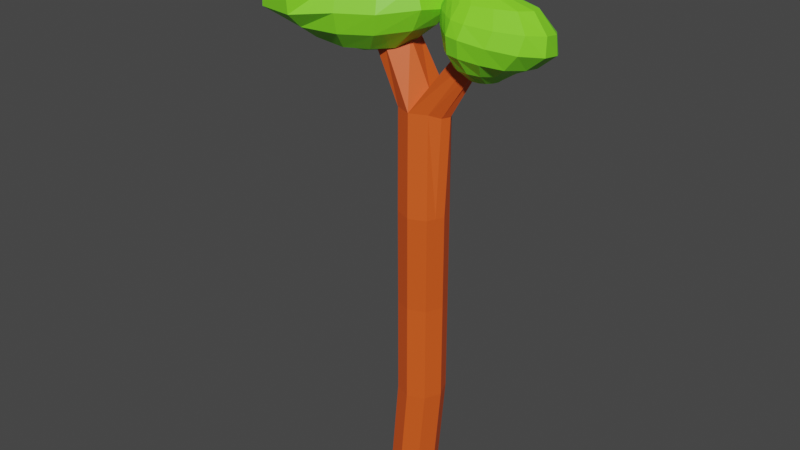 # Source: Laubbaum_02_unsymetric_01_rdy.blend  (saved by Blender 3.0.42; exported with 4.5.12 LTS)
import bpy
from mathutils import Matrix  # noqa: F401  (used for matrix-valued properties, if any)

bpy.ops.wm.read_factory_settings(use_empty=True)
scene = bpy.context.scene
scene.name = 'Scene'

# ---- collections
col_nadelbaum_02_unsymetric_01 = bpy.data.collections.new('Nadelbaum_02_unsymetric_01'); scene.collection.children.link(col_nadelbaum_02_unsymetric_01)
col_nadelbaum_02_unsymetric_02 = bpy.data.collections.new('Nadelbaum_02_unsymetric_02'); scene.collection.children.link(col_nadelbaum_02_unsymetric_02)
col_nadelbaum_02_unsymetric_03 = bpy.data.collections.new('Nadelbaum_02_unsymetric_03'); scene.collection.children.link(col_nadelbaum_02_unsymetric_03)

# ---- materials (node trees are filled in below, after node groups)
mat_material_001 = bpy.data.materials.new('Material.001')
mat_material_001.use_transparent_shadow = False
mat_material_002 = bpy.data.materials.new('Material.002')
mat_material_002.use_transparent_shadow = False

# ---- material node trees
mat_material_001.use_nodes = True; mat_material_001.node_tree.nodes.clear()
_N = mat_material_001.node_tree.nodes; _L = mat_material_001.node_tree.links
n0 = _N.new('ShaderNodeBsdfPrincipled'); n0.name = 'Principled BSDF'; n0.location = (10, 300)
n0.distribution = 'GGX'
n0.subsurface_method = 'BURLEY'
n0.inputs[0].default_value = (0.2219, 0.8, 0.02118, 1.0)
n0.inputs[3].default_value = 1.45
n0.inputs[27].default_value = (0.0, 0.0, 0.0, 1.0)
n0.inputs[28].default_value = 1.0
n1 = _N.new('ShaderNodeOutputMaterial'); n1.name = 'Material Output'; n1.location = (300, 300)
_L.new(n0.outputs[0], n1.inputs[0])
n1.is_active_output = True
mat_material_002.use_nodes = True; mat_material_002.node_tree.nodes.clear()
_N = mat_material_002.node_tree.nodes; _L = mat_material_002.node_tree.links
n0 = _N.new('ShaderNodeBsdfPrincipled'); n0.name = 'Principled BSDF'; n0.location = (10, 300)
n0.distribution = 'GGX'
n0.subsurface_method = 'BURLEY'
n0.inputs[0].default_value = (0.8, 0.1027, 0.01324, 1.0)
n0.inputs[3].default_value = 1.45
n0.inputs[27].default_value = (0.0, 0.0, 0.0, 1.0)
n0.inputs[28].default_value = 1.0
n1 = _N.new('ShaderNodeOutputMaterial'); n1.name = 'Material Output'; n1.location = (300, 300)
_L.new(n0.outputs[0], n1.inputs[0])
n1.is_active_output = True

# ---- world
world_world = bpy.data.worlds.new('World'); scene.world = world_world
world_world.use_nodes = True; world_world.node_tree.nodes.clear()
_N = world_world.node_tree.nodes; _L = world_world.node_tree.links
n0 = _N.new('ShaderNodeOutputWorld'); n0.name = 'World Output'; n0.location = (300, 300)
n1 = _N.new('ShaderNodeBackground'); n1.name = 'Background'; n1.location = (10, 300)
n1.inputs[0].default_value = (0.05088, 0.05088, 0.05088, 1.0)
_L.new(n1.outputs[0], n0.inputs[0])
n0.is_active_output = True
world_world.color = (0.05088, 0.05088, 0.05088)
world_world.use_sun_shadow = False
world_world.sun_shadow_jitter_overblur = 0.0

# ---- meshes
me_sphere_002 = bpy.data.meshes.new('Sphere.002')
me_sphere_002.from_pydata([(0.9036, 0.7341, 11.62), (0.9116, 0.9801, 11.11), (0.9767, 0.9718, 10.4), (1.03, 0.4146, 9.942), (1.043, 0.3536, 12.04), (1.168, 0.6585, 11.71), (1.252, 0.8616, 11.32), (1.287, 0.9302, 10.95), (1.319, 0.87, 10.54), (1.301, 0.6852, 10.16), (1.177, 0.3854, 9.942), (1.168, 0.281, 12.03), (1.408, 0.5809, 11.71), (1.556, 0.6995, 11.37), (1.607, 0.7315, 10.98), (1.555, 0.6546, 10.59), (1.454, 0.5137, 10.22), (1.273, 0.2969, 9.97), (1.255, 0.1799, 12.0), (1.572, 0.428, 11.72), (1.773, 0.511, 11.39), (1.834, 0.4813, 11.0), (1.753, 0.375, 10.6), (1.549, 0.2759, 10.27), (1.31, 0.1699, 10.03), (1.283, 0.02932, 11.96), (1.626, 0.1574, 11.72), (1.843, 0.1574, 11.39), (1.91, 0.1036, 11.0), (1.82, 0.06152, 10.63), (1.599, 0.06391, 10.33), (1.306, 0.04122, 10.11), (1.254, -0.1262, 11.95), (1.572, -0.1132, 11.73), (1.772, -0.1878, 11.4), (1.829, -0.2216, 11.05), (1.745, -0.2235, 10.69), (1.55, -0.1454, 10.42), (1.266, -0.09053, 10.18), (1.166, -0.3302, 11.92), (1.4, -0.5691, 11.65), (1.551, -0.6574, 11.36), (1.601, -0.6275, 11.04), (1.55, -0.5297, 10.74), (1.406, -0.3575, 10.48), (1.183, -0.2045, 10.2), (1.043, -0.4007, 11.99), (1.16, -0.9193, 11.56), (1.243, -1.12, 11.24), (1.274, -1.094, 10.9), (1.255, -0.8568, 10.65), (1.182, -0.5717, 10.43), (1.053, -0.3044, 10.16), (0.8975, 0.03382, 12.24), (0.8995, -0.3734, 12.15), (0.8914, -0.9369, 11.62), (0.8893, -1.19, 11.24), (0.8917, -1.171, 10.9), (0.8939, -0.9566, 10.58), (0.8927, -0.6886, 10.28), (0.8892, -0.3441, 10.08), (0.7564, -0.258, 12.29), (0.6313, -0.5942, 12.03), (0.5469, -0.7978, 11.55), (0.5132, -0.9188, 10.99), (0.5279, -0.8456, 10.55), (0.5971, -0.6378, 10.18), (0.7271, -0.3267, 10.01), (0.6338, -0.1148, 12.32), (0.3979, -0.3381, 12.08), (0.2135, -0.5795, 11.52), (0.1639, -0.6966, 11.01), (0.2203, -0.6428, 10.57), (0.3677, -0.4845, 10.18), (0.5976, -0.254, 9.97), (0.9408, 0.02505, 9.965), (0.5494, -0.01484, 12.29), (0.1987, -0.1868, 12.07), (-0.07002, -0.3122, 11.55), (-0.1403, -0.3413, 11.1), (-0.03396, -0.3243, 10.65), (0.2129, -0.2545, 10.18), (0.517, -0.1303, 9.964), (0.5177, 0.08344, 12.26), (0.1436, 0.01829, 12.03), (-0.1398, 0.05683, 11.44), (-0.2161, 0.05256, 11.02), (-0.09815, 0.02603, 10.67), (0.1716, 0.009351, 10.22), (0.5092, 0.01797, 9.963), (0.5445, 0.1879, 12.21), (0.2301, 0.2753, 11.87), (0.000877, 0.3815, 11.36), (-0.06132, 0.4186, 10.87), (0.02518, 0.3611, 10.61), (0.2415, 0.2714, 10.27), (0.5854, 0.1676, 9.963), (0.626, 0.2834, 12.15), (0.3991, 0.5106, 11.67), (0.246, 0.6645, 11.31), (0.1909, 0.7137, 10.95), (0.2498, 0.6595, 10.57), (0.454, 0.5137, 10.22), (0.729, 0.2972, 9.958), (0.7497, 0.3538, 12.08), (0.6332, 0.6811, 11.58), (0.558, 0.9098, 11.11), (0.5356, 0.9817, 10.72), (0.6199, 0.8993, 10.41), (0.7599, 0.6852, 10.16), (0.884, 0.3854, 9.942), (0.8962, 0.3827, 12.04), (0.9197, 1.058, 10.72), (1.031, 0.7393, 10.16), (0.09863, 0.3313, -0.007798), (0.005536, 0.3313, 8.98), (-0.08118, 0.2321, -0.007798), (-0.1743, 0.2321, 8.98), (-0.1557, -0.007459, -0.007798), (-0.2967, -0.003343, 8.895), (-0.08118, -0.247, -0.007798), (-0.1743, -0.247, 8.98), (0.09863, -0.3463, -0.007798), (0.005536, -0.3463, 8.98), (0.2784, -0.247, -0.007798), (0.1853, -0.247, 8.98), (0.3529, -0.007459, -0.007798), (0.2598, -0.007459, 8.98), (0.2784, 0.2321, -0.007798), (0.1853, 0.2321, 8.98), (0.005536, 0.3313, 2.239), (0.005536, 0.3313, 4.486), (-0.03522, 0.2608, 6.733), (-0.215, 0.1616, 6.733), (-0.1743, 0.2321, 4.486), (-0.1743, 0.2321, 2.239), (-0.2895, -0.07798, 6.733), (-0.2488, -0.007459, 4.486), (-0.2488, -0.007459, 2.239), (-0.215, -0.3175, 6.733), (-0.1743, -0.247, 4.486), (-0.1743, -0.247, 2.239), (-0.03522, -0.4168, 6.733), (0.005536, -0.3463, 4.486), (0.005536, -0.3463, 2.239), (0.1446, -0.3175, 6.733), (0.1853, -0.247, 4.486), (0.1853, -0.247, 2.239), (0.2191, -0.07798, 6.733), (0.2598, -0.007459, 4.486), (0.2598, -0.007459, 2.239), (0.1446, 0.1616, 6.733), (0.1853, 0.2321, 4.486), (0.1853, 0.2321, 2.239), (-0.5693, 0.1317, 10.22), (-0.6502, 0.04176, 10.24), (-0.5968, -0.1171, 10.31), (-0.483, -0.2202, 10.39), (0.1822, 0.1764, 10.37), (0.2807, 0.3072, 10.35), (0.4583, -0.2712, 10.26), (0.3255, -0.2905, 10.29), (0.5938, -0.007459, 10.2), (0.5203, 0.2321, 10.26), (-0.1184, -0.1272, -0.007798), (-0.2594, -0.1231, 8.895), (0.3157, 0.1123, -0.007798), (0.2226, 0.1123, 8.98), (0.2226, 0.1123, 2.239), (0.2226, 0.1123, 4.486), (0.1818, 0.0418, 6.733), (-0.2115, -0.1272, 2.239), (-0.2115, -0.1272, 4.486), (-0.2523, -0.1978, 6.733), (-0.08437, -0.05708, 9.341), (-0.6562, -0.03776, 10.23), (-0.4459, -0.05442, 10.41), (0.6034, 0.1123, 10.23), (0.4315, 0.04216, 10.26), (0.1364, -0.09134, 10.42), (-0.7792, 0.3554, 11.11), (-0.8435, 0.4813, 10.58), (-0.6778, 0.4653, 10.12), (-0.6435, 0.1792, 9.835), (-0.6702, 0.1705, 11.54), (-0.9159, 0.3236, 11.18), (-1.091, 0.408, 10.74), (-1.079, 0.4505, 10.32), (-0.9378, 0.4207, 10.07), (-0.7787, 0.3197, 9.942), (-0.7109, 0.1641, 9.842), (-0.7352, 0.1316, 11.56), (-1.064, 0.2181, 11.33), (-1.249, 0.2799, 10.91), (-1.261, 0.3131, 10.48), (-1.084, 0.3021, 10.16), (-0.8919, 0.2378, 9.998), (-0.7711, 0.122, 9.858), (-0.7611, 0.07032, 11.59), (-1.144, 0.09654, 11.38), (-1.335, 0.09319, 10.97), (-1.355, 0.0903, 10.59), (-1.172, 0.07936, 10.27), (-0.9477, 0.09705, 10.06), (-0.8117, 0.06087, 9.87), (-0.758, -0.007232, 11.63), (-1.165, -0.04427, 11.38), (-1.348, -0.134, 11.03), (-1.36, -0.1678, 10.65), (-1.174, -0.1632, 10.33), (-0.9451, -0.07521, 10.09), (-0.8201, -0.01503, 9.874), (-0.7277, -0.08644, 11.66), (-1.075, -0.1917, 11.39), (-1.227, -0.3261, 11.06), (-1.196, -0.3953, 10.7), (-1.055, -0.3674, 10.36), (-0.8881, -0.228, 10.1), (-0.8008, -0.09165, 9.875), (-0.6664, -0.1501, 11.67), (-0.8843, -0.2986, 11.4), (-0.9724, -0.4663, 11.09), (-0.9325, -0.5351, 10.77), (-0.8589, -0.4933, 10.42), (-0.7954, -0.3395, 10.11), (-0.761, -0.1533, 9.875), (-0.5986, -0.1926, 11.66), (-0.6852, -0.3707, 11.41), (-0.7139, -0.5493, 11.14), (-0.6869, -0.6175, 10.86), (-0.6707, -0.5676, 10.49), (-0.6843, -0.4033, 10.14), (-0.7025, -0.1951, 9.877), (-0.53, -0.01117, 11.7), (-0.5446, -0.2137, 11.63), (-0.5682, -0.3826, 11.39), (-0.5667, -0.5321, 11.16), (-0.5515, -0.5928, 10.88), (-0.5431, -0.5464, 10.51), (-0.5789, -0.3939, 10.15), (-0.6408, -0.2008, 9.88), (-0.4851, -0.2003, 11.63), (-0.4723, -0.3381, 11.39), (-0.4536, -0.4253, 11.17), (-0.443, -0.4585, 10.89), (-0.4441, -0.4232, 10.51), (-0.4955, -0.3193, 10.15), (-0.5828, -0.1739, 9.884), (-0.4319, -0.1549, 11.63), (-0.374, -0.2553, 11.41), (-0.3371, -0.2987, 11.18), (-0.3272, -0.3072, 10.89), (-0.3481, -0.274, 10.51), (-0.419, -0.2105, 10.15), (-0.5327, -0.1271, 9.885), (-0.6557, -0.00765, 9.796), (-0.3974, -0.08776, 11.63), (-0.3103, -0.1385, 11.42), (-0.2472, -0.1452, 11.19), (-0.2257, -0.139, 10.89), (-0.2543, -0.118, 10.5), (-0.3483, -0.09501, 10.13), (-0.495, -0.06785, 9.882), (-0.3868, -0.0141, 11.61), (-0.293, -0.005122, 11.42), (-0.2072, 0.02617, 11.14), (-0.1742, 0.04523, 10.79), (-0.2025, 0.05176, 10.39), (-0.3107, 0.03209, 10.06), (-0.4786, 0.001563, 9.867), (-0.4017, 0.0613, 11.59), (-0.3215, 0.1312, 11.35), (-0.2271, 0.194, 11.04), (-0.1822, 0.2201, 10.64), (-0.2098, 0.2113, 10.25), (-0.3202, 0.1552, 9.974), (-0.4882, 0.0695, 9.848), (-0.4405, 0.1283, 11.55), (-0.4007, 0.2561, 11.26), (-0.3157, 0.3499, 10.9), (-0.2607, 0.3804, 10.53), (-0.2848, 0.3515, 10.17), (-0.3823, 0.2603, 9.934), (-0.5243, 0.1263, 9.839), (-0.5024, 0.1749, 11.51), (-0.5658, 0.3369, 11.14), (-0.5385, 0.4606, 10.69), (-0.4621, 0.4903, 10.4), (-0.4331, 0.4432, 10.16), (-0.4842, 0.3318, 9.933), (-0.5787, 0.1654, 9.836), (-0.5812, 0.1908, 11.5), (-0.7922, 0.5097, 10.3), (-0.6225, 0.3548, 9.923)], [], [(1, 0, 5, 6), (111, 53, 4), (75, 3, 10), (113, 2, 8, 9), (112, 1, 6, 7), (0, 111, 4, 5), (3, 113, 9, 10), (2, 112, 7, 8), (9, 8, 15, 16), (7, 6, 13, 14), (5, 4, 11, 12), (10, 9, 16, 17), (8, 7, 14, 15), (6, 5, 12, 13), (4, 53, 11), (75, 10, 17), (17, 16, 23, 24), (15, 14, 21, 22), (13, 12, 19, 20), (11, 53, 18), (75, 17, 24), (16, 15, 22, 23), (14, 13, 20, 21), (12, 11, 18, 19), (22, 21, 28, 29), (20, 19, 26, 27), (18, 53, 25), (75, 24, 31), (23, 22, 29, 30), (21, 20, 27, 28), (19, 18, 25, 26), (24, 23, 30, 31), (75, 31, 38), (30, 29, 36, 37), (28, 27, 34, 35), (26, 25, 32, 33), (31, 30, 37, 38), (29, 28, 35, 36), (27, 26, 33, 34), (25, 53, 32), (35, 34, 41, 42), (33, 32, 39, 40), (38, 37, 44, 45), (36, 35, 42, 43), (34, 33, 40, 41), (32, 53, 39), (75, 38, 45), (37, 36, 43, 44), (45, 44, 51, 52), (43, 42, 49, 50), (41, 40, 47, 48), (39, 53, 46), (75, 45, 52), (44, 43, 50, 51), (42, 41, 48, 49), (40, 39, 46, 47), (48, 47, 55, 56), (46, 53, 54), (75, 52, 60), (51, 50, 58, 59), (49, 48, 56, 57), (47, 46, 54, 55), (52, 51, 59, 60), (50, 49, 57, 58), (75, 60, 67), (59, 58, 65, 66), (57, 56, 63, 64), (55, 54, 61, 62), (60, 59, 66, 67), (58, 57, 64, 65), (56, 55, 62, 63), (54, 53, 61), (62, 61, 68, 69), (67, 66, 73, 74), (65, 64, 71, 72), (63, 62, 69, 70), (61, 53, 68), (75, 67, 74), (66, 65, 72, 73), (64, 63, 70, 71), (74, 73, 81, 82), (72, 71, 79, 80), (70, 69, 77, 78), (68, 53, 76), (75, 74, 82), (73, 72, 80, 81), (71, 70, 78, 79), (69, 68, 76, 77), (76, 53, 83), (75, 82, 89), (81, 80, 87, 88), (79, 78, 85, 86), (77, 76, 83, 84), (82, 81, 88, 89), (80, 79, 86, 87), (78, 77, 84, 85), (88, 87, 94, 95), (86, 85, 92, 93), (84, 83, 90, 91), (89, 88, 95, 96), (87, 86, 93, 94), (85, 84, 91, 92), (83, 53, 90), (75, 89, 96), (96, 95, 102, 103), (94, 93, 100, 101), (92, 91, 98, 99), (90, 53, 97), (75, 96, 103), (95, 94, 101, 102), (93, 92, 99, 100), (91, 90, 97, 98), (101, 100, 107, 108), (99, 98, 105, 106), (97, 53, 104), (75, 103, 110), (102, 101, 108, 109), (100, 99, 106, 107), (98, 97, 104, 105), (103, 102, 109, 110), (75, 110, 3), (109, 108, 2, 113), (107, 106, 1, 112), (105, 104, 111, 0), (110, 109, 113, 3), (108, 107, 112, 2), (106, 105, 0, 1), (104, 53, 111), (132, 133, 117, 115), (133, 136, 119, 117), (173, 139, 121, 165), (139, 142, 123, 121), (142, 145, 125, 123), (145, 148, 127, 125), (174, 179, 158, 117), (170, 151, 129, 167), (151, 132, 115, 129), (166, 126, 124, 122, 120, 164), (128, 114, 130, 153), (153, 130, 131, 152), (152, 131, 132, 151), (166, 128, 153, 168), (168, 153, 152, 169), (169, 152, 151, 170), (124, 126, 150, 147), (147, 150, 149, 146), (146, 149, 148, 145), (122, 124, 147, 144), (144, 147, 146, 143), (143, 146, 145, 142), (120, 122, 144, 141), (141, 144, 143, 140), (140, 143, 142, 139), (164, 120, 141, 171), (171, 141, 140, 172), (172, 140, 139, 173), (116, 118, 138, 135), (135, 138, 137, 134), (134, 137, 136, 133), (114, 116, 135, 130), (130, 135, 134, 131), (131, 134, 133, 132), (167, 177, 162, 127), (123, 157, 156, 121), (175, 176, 157, 156), (174, 176, 157, 123), (119, 155, 154, 117), (165, 175, 155, 119), (177, 178, 159, 163), (179, 178, 160, 161), (125, 160, 161, 123), (115, 159, 163, 129), (117, 158, 159, 115), (127, 162, 160, 125), (158, 159, 178, 179), (162, 160, 178, 177), (121, 156, 175, 165), (117, 154, 176, 174), (155, 154, 176, 175), (129, 163, 177, 167), (137, 172, 173, 136), (138, 171, 172, 137), (118, 164, 171, 138), (149, 169, 170, 148), (150, 168, 169, 149), (126, 166, 168, 150), (114, 128, 166, 164, 118, 116), (148, 170, 167, 127), (123, 161, 179, 174), (136, 173, 165, 119), (181, 186, 185, 180), (291, 184, 233), (255, 190, 183), (293, 189, 188, 182), (292, 187, 186, 181), (180, 185, 184, 291), (183, 190, 189, 293), (182, 188, 187, 292), (189, 196, 195, 188), (187, 194, 193, 186), (185, 192, 191, 184), (190, 197, 196, 189), (188, 195, 194, 187), (186, 193, 192, 185), (184, 191, 233), (255, 197, 190), (197, 204, 203, 196), (195, 202, 201, 194), (193, 200, 199, 192), (191, 198, 233), (255, 204, 197), (196, 203, 202, 195), (194, 201, 200, 193), (192, 199, 198, 191), (202, 209, 208, 201), (200, 207, 206, 199), (198, 205, 233), (255, 211, 204), (203, 210, 209, 202), (201, 208, 207, 200), (199, 206, 205, 198), (204, 211, 210, 203), (255, 218, 211), (210, 217, 216, 209), (208, 215, 214, 207), (206, 213, 212, 205), (211, 218, 217, 210), (209, 216, 215, 208), (207, 214, 213, 206), (205, 212, 233), (215, 222, 221, 214), (213, 220, 219, 212), (218, 225, 224, 217), (216, 223, 222, 215), (214, 221, 220, 213), (212, 219, 233), (255, 225, 218), (217, 224, 223, 216), (225, 232, 231, 224), (223, 230, 229, 222), (221, 228, 227, 220), (219, 226, 233), (255, 232, 225), (224, 231, 230, 223), (222, 229, 228, 221), (220, 227, 226, 219), (228, 236, 235, 227), (226, 234, 233), (255, 240, 232), (231, 239, 238, 230), (229, 237, 236, 228), (227, 235, 234, 226), (232, 240, 239, 231), (230, 238, 237, 229), (255, 247, 240), (239, 246, 245, 238), (237, 244, 243, 236), (235, 242, 241, 234), (240, 247, 246, 239), (238, 245, 244, 237), (236, 243, 242, 235), (234, 241, 233), (242, 249, 248, 241), (247, 254, 253, 246), (245, 252, 251, 244), (243, 250, 249, 242), (241, 248, 233), (255, 254, 247), (246, 253, 252, 245), (244, 251, 250, 243), (254, 262, 261, 253), (252, 260, 259, 251), (250, 258, 257, 249), (248, 256, 233), (255, 262, 254), (253, 261, 260, 252), (251, 259, 258, 250), (249, 257, 256, 248), (256, 263, 233), (255, 269, 262), (261, 268, 267, 260), (259, 266, 265, 258), (257, 264, 263, 256), (262, 269, 268, 261), (260, 267, 266, 259), (258, 265, 264, 257), (268, 275, 274, 267), (266, 273, 272, 265), (264, 271, 270, 263), (269, 276, 275, 268), (267, 274, 273, 266), (265, 272, 271, 264), (263, 270, 233), (255, 276, 269), (276, 283, 282, 275), (274, 281, 280, 273), (272, 279, 278, 271), (270, 277, 233), (255, 283, 276), (275, 282, 281, 274), (273, 280, 279, 272), (271, 278, 277, 270), (281, 288, 287, 280), (279, 286, 285, 278), (277, 284, 233), (255, 290, 283), (282, 289, 288, 281), (280, 287, 286, 279), (278, 285, 284, 277), (283, 290, 289, 282), (255, 183, 290), (289, 293, 182, 288), (287, 292, 181, 286), (285, 180, 291, 284), (290, 183, 293, 289), (288, 182, 292, 287), (286, 181, 180, 285), (284, 291, 233)])
me_sphere_002.polygons.foreach_set('material_index', [0, 0, 0, 0, 0, 0, 0, 0, 0, 0, 0, 0, 0, 0, 0, 0, 0, 0, 0, 0, 0, 0, 0, 0, 0, 0, 0, 0, 0, 0, 0, 0, 0, 0, 0, 0, 0, 0, 0, 0, 0, 0, 0, 0, 0, 0, 0, 0, 0, 0, 0, 0, 0, 0, 0, 0, 0, 0, 0, 0, 0, 0, 0, 0, 0, 0, 0, 0, 0, 0, 0, 0, 0, 0, 0, 0, 0, 0, 0, 0, 0, 0, 0, 0, 0, 0, 0, 0, 0, 0, 0, 0, 0, 0, 0, 0, 0, 0, 0, 0, 0, 0, 0, 0, 0, 0, 0, 0, 0, 0, 0, 0, 0, 0, 0, 0, 0, 0, 0, 0, 0, 0, 0, 0, 0, 0, 0, 0, 1, 1, 1, 1, 1, 1, 1, 1, 1, 1, 1, 1, 1, 1, 1, 1, 1, 1, 1, 1, 1, 1, 1, 1, 1, 1, 1, 1, 1, 1, 1, 1, 1, 1, 1, 1, 1, 1, 1, 1, 1, 1, 1, 1, 1, 1, 1, 1, 1, 1, 1, 1, 1, 1, 1, 1, 1, 1, 1, 1, 1, 1, 0, 0, 0, 0, 0, 0, 0, 0, 0, 0, 0, 0, 0, 0, 0, 0, 0, 0, 0, 0, 0, 0, 0, 0, 0, 0, 0, 0, 0, 0, 0, 0, 0, 0, 0, 0, 0, 0, 0, 0, 0, 0, 0, 0, 0, 0, 0, 0, 0, 0, 0, 0, 0, 0, 0, 0, 0, 0, 0, 0, 0, 0, 0, 0, 0, 0, 0, 0, 0, 0, 0, 0, 0, 0, 0, 0, 0, 0, 0, 0, 0, 0, 0, 0, 0, 0, 0, 0, 0, 0, 0, 0, 0, 0, 0, 0, 0, 0, 0, 0, 0, 0, 0, 0, 0, 0, 0, 0, 0, 0, 0, 0, 0, 0, 0, 0, 0, 0, 0, 0, 0, 0, 0, 0, 0, 0, 0, 0])
_uv = me_sphere_002.uv_layers.new(name='UVMap')
_uv.uv.foreach_set('vector', [0.75, 0.625, 0.75, 0.75, 0.6875, 0.75, 0.6875, 0.625, 0.75, 0.875, 0.7187, 1.0, 0.6875, 0.875, 0.7188, 0.0, 0.75, 0.125, 0.6875, 0.125, 0.75, 0.25, 0.75, 0.375, 0.6875, 0.375, 0.6875, 0.25, 0.75, 0.5, 0.75, 0.625, 0.6875, 0.625, 0.6875, 0.5, 0.75, 0.75, 0.75, 0.875, 0.6875, 0.875, 0.6875, 0.75, 0.75, 0.125, 0.75, 0.25, 0.6875, 0.25, 0.6875, 0.125, 0.75, 0.375, 0.75, 0.5, 0.6875, 0.5, 0.6875, 0.375, 0.6875, 0.25, 0.6875, 0.375, 0.625, 0.375, 0.625, 0.25, 0.6875, 0.5, 0.6875, 0.625, 0.625, 0.625, 0.625, 0.5, 0.6875, 0.75, 0.6875, 0.875, 0.625, 0.875, 0.625, 0.75, 0.6875, 0.125, 0.6875, 0.25, 0.625, 0.25, 0.625, 0.125, 0.6875, 0.375, 0.6875, 0.5, 0.625, 0.5, 0.625, 0.375, 0.6875, 0.625, 0.6875, 0.75, 0.625, 0.75, 0.625, 0.625, 0.6875, 0.875, 0.6562, 1.0, 0.625, 0.875, 0.6562, 0.0, 0.6875, 0.125, 0.625, 0.125, 0.625, 0.125, 0.625, 0.25, 0.5625, 0.25, 0.5625, 0.125, 0.625, 0.375, 0.625, 0.5, 0.5625, 0.5, 0.5625, 0.375, 0.625, 0.625, 0.625, 0.75, 0.5625, 0.75, 0.5625, 0.625, 0.625, 0.875, 0.5937, 1.0, 0.5625, 0.875, 0.5937, 0.0, 0.625, 0.125, 0.5625, 0.125, 0.625, 0.25, 0.625, 0.375, 0.5625, 0.375, 0.5625, 0.25, 0.625, 0.5, 0.625, 0.625, 0.5625, 0.625, 0.5625, 0.5, 0.625, 0.75, 0.625, 0.875, 0.5625, 0.875, 0.5625, 0.75, 0.5625, 0.375, 0.5625, 0.5, 0.5, 0.5, 0.5, 0.375, 0.5625, 0.625, 0.5625, 0.75, 0.5, 0.75, 0.5, 0.625, 0.5625, 0.875, 0.5312, 1.0, 0.5, 0.875, 0.5312, 0.0, 0.5625, 0.125, 0.5, 0.125, 0.5625, 0.25, 0.5625, 0.375, 0.5, 0.375, 0.5, 0.25, 0.5625, 0.5, 0.5625, 0.625, 0.5, 0.625, 0.5, 0.5, 0.5625, 0.75, 0.5625, 0.875, 0.5, 0.875, 0.5, 0.75, 0.5625, 0.125, 0.5625, 0.25, 0.5, 0.25, 0.5, 0.125, 0.4687, 0.0, 0.5, 0.125, 0.4375, 0.125, 0.5, 0.25, 0.5, 0.375, 0.4375, 0.375, 0.4375, 0.25, 0.5, 0.5, 0.5, 0.625, 0.4375, 0.625, 0.4375, 0.5, 0.5, 0.75, 0.5, 0.875, 0.4375, 0.875, 0.4375, 0.75, 0.5, 0.125, 0.5, 0.25, 0.4375, 0.25, 0.4375, 0.125, 0.5, 0.375, 0.5, 0.5, 0.4375, 0.5, 0.4375, 0.375, 0.5, 0.625, 0.5, 0.75, 0.4375, 0.75, 0.4375, 0.625, 0.5, 0.875, 0.4687, 1.0, 0.4375, 0.875, 0.4375, 0.5, 0.4375, 0.625, 0.375, 0.625, 0.375, 0.5, 0.4375, 0.75, 0.4375, 0.875, 0.375, 0.875, 0.375, 0.75, 0.4375, 0.125, 0.4375, 0.25, 0.375, 0.25, 0.375, 0.125, 0.4375, 0.375, 0.4375, 0.5, 0.375, 0.5, 0.375, 0.375, 0.4375, 0.625, 0.4375, 0.75, 0.375, 0.75, 0.375, 0.625, 0.4375, 0.875, 0.4062, 1.0, 0.375, 0.875, 0.4062, 0.0, 0.4375, 0.125, 0.375, 0.125, 0.4375, 0.25, 0.4375, 0.375, 0.375, 0.375, 0.375, 0.25, 0.375, 0.125, 0.375, 0.25, 0.3125, 0.25, 0.3125, 0.125, 0.375, 0.375, 0.375, 0.5, 0.3125, 0.5, 0.3125, 0.375, 0.375, 0.625, 0.375, 0.75, 0.3125, 0.75, 0.3125, 0.625, 0.375, 0.875, 0.3437, 1.0, 0.3125, 0.875, 0.3437, 0.0, 0.375, 0.125, 0.3125, 0.125, 0.375, 0.25, 0.375, 0.375, 0.3125, 0.375, 0.3125, 0.25, 0.375, 0.5, 0.375, 0.625, 0.3125, 0.625, 0.3125, 0.5, 0.375, 0.75, 0.375, 0.875, 0.3125, 0.875, 0.3125, 0.75, 0.3125, 0.625, 0.3125, 0.75, 0.25, 0.75, 0.25, 0.625, 0.3125, 0.875, 0.2812, 1.0, 0.25, 0.875, 0.2812, 0.0, 0.3125, 0.125, 0.25, 0.125, 0.3125, 0.25, 0.3125, 0.375, 0.25, 0.375, 0.25, 0.25, 0.3125, 0.5, 0.3125, 0.625, 0.25, 0.625, 0.25, 0.5, 0.3125, 0.75, 0.3125, 0.875, 0.25, 0.875, 0.25, 0.75, 0.3125, 0.125, 0.3125, 0.25, 0.25, 0.25, 0.25, 0.125, 0.3125, 0.375, 0.3125, 0.5, 0.25, 0.5, 0.25, 0.375, 0.2188, 0.0, 0.25, 0.125, 0.1875, 0.125, 0.25, 0.25, 0.25, 0.375, 0.1875, 0.375, 0.1875, 0.25, 0.25, 0.5, 0.25, 0.625, 0.1875, 0.625, 0.1875, 0.5, 0.25, 0.75, 0.25, 0.875, 0.1875, 0.875, 0.1875, 0.75, 0.25, 0.125, 0.25, 0.25, 0.1875, 0.25, 0.1875, 0.125, 0.25, 0.375, 0.25, 0.5, 0.1875, 0.5, 0.1875, 0.375, 0.25, 0.625, 0.25, 0.75, 0.1875, 0.75, 0.1875, 0.625, 0.25, 0.875, 0.2188, 1.0, 0.1875, 0.875, 0.1875, 0.75, 0.1875, 0.875, 0.125, 0.875, 0.125, 0.75, 0.1875, 0.125, 0.1875, 0.25, 0.125, 0.25, 0.125, 0.125, 0.1875, 0.375, 0.1875, 0.5, 0.125, 0.5, 0.125, 0.375, 0.1875, 0.625, 0.1875, 0.75, 0.125, 0.75, 0.125, 0.625, 0.1875, 0.875, 0.1563, 1.0, 0.125, 0.875, 0.1562, 0.0, 0.1875, 0.125, 0.125, 0.125, 0.1875, 0.25, 0.1875, 0.375, 0.125, 0.375, 0.125, 0.25, 0.1875, 0.5, 0.1875, 0.625, 0.125, 0.625, 0.125, 0.5, 0.125, 0.125, 0.125, 0.25, 0.0625, 0.25, 0.0625, 0.125, 0.125, 0.375, 0.125, 0.5, 0.0625, 0.5, 0.0625, 0.375, 0.125, 0.625, 0.125, 0.75, 0.0625, 0.75, 0.0625, 0.625, 0.125, 0.875, 0.09375, 1.0, 0.0625, 0.875, 0.09375, 0.0, 0.125, 0.125, 0.0625, 0.125, 0.125, 0.25, 0.125, 0.375, 0.0625, 0.375, 0.0625, 0.25, 0.125, 0.5, 0.125, 0.625, 0.0625, 0.625, 0.0625, 0.5, 0.125, 0.75, 0.125, 0.875, 0.0625, 0.875, 0.0625, 0.75, 0.0625, 0.875, 0.03125, 1.0, 0.0, 0.875, 0.03125, 0.0, 0.0625, 0.125, 0.0, 0.125, 0.0625, 0.25, 0.0625, 0.375, 0.0, 0.375, 0.0, 0.25, 0.0625, 0.5, 0.0625, 0.625, 0.0, 0.625, 0.0, 0.5, 0.0625, 0.75, 0.0625, 0.875, 0.0, 0.875, 0.0, 0.75, 0.0625, 0.125, 0.0625, 0.25, 0.0, 0.25, 0.0, 0.125, 0.0625, 0.375, 0.0625, 0.5, 0.0, 0.5, 0.0, 0.375, 0.0625, 0.625, 0.0625, 0.75, 0.0, 0.75, 0.0, 0.625, 1.0, 0.25, 1.0, 0.375, 0.9375, 0.375, 0.9375, 0.25, 1.0, 0.5, 1.0, 0.625, 0.9375, 0.625, 0.9375, 0.5, 1.0, 0.75, 1.0, 0.875, 0.9375, 0.875, 0.9375, 0.75, 1.0, 0.125, 1.0, 0.25, 0.9375, 0.25, 0.9375, 0.125, 1.0, 0.375, 1.0, 0.5, 0.9375, 0.5, 0.9375, 0.375, 1.0, 0.625, 1.0, 0.75, 0.9375, 0.75, 0.9375, 0.625, 1.0, 0.875, 0.9688, 1.0, 0.9375, 0.875, 0.9688, 0.0, 1.0, 0.125, 0.9375, 0.125, 0.9375, 0.125, 0.9375, 0.25, 0.875, 0.25, 0.875, 0.125, 0.9375, 0.375, 0.9375, 0.5, 0.875, 0.5, 0.875, 0.375, 0.9375, 0.625, 0.9375, 0.75, 0.875, 0.75, 0.875, 0.625, 0.9375, 0.875, 0.9062, 1.0, 0.875, 0.875, 0.9062, 0.0, 0.9375, 0.125, 0.875, 0.125, 0.9375, 0.25, 0.9375, 0.375, 0.875, 0.375, 0.875, 0.25, 0.9375, 0.5, 0.9375, 0.625, 0.875, 0.625, 0.875, 0.5, 0.9375, 0.75, 0.9375, 0.875, 0.875, 0.875, 0.875, 0.75, 0.875, 0.375, 0.875, 0.5, 0.8125, 0.5, 0.8125, 0.375, 0.875, 0.625, 0.875, 0.75, 0.8125, 0.75, 0.8125, 0.625, 0.875, 0.875, 0.8437, 1.0, 0.8125, 0.875, 0.8437, 0.0, 0.875, 0.125, 0.8125, 0.125, 0.875, 0.25, 0.875, 0.375, 0.8125, 0.375, 0.8125, 0.25, 0.875, 0.5, 0.875, 0.625, 0.8125, 0.625, 0.8125, 0.5, 0.875, 0.75, 0.875, 0.875, 0.8125, 0.875, 0.8125, 0.75, 0.875, 0.125, 0.875, 0.25, 0.8125, 0.25, 0.8125, 0.125, 0.7812, 0.0, 0.8125, 0.125, 0.75, 0.125, 0.8125, 0.25, 0.8125, 0.375, 0.75, 0.375, 0.75, 0.25, 0.8125, 0.5, 0.8125, 0.625, 0.75, 0.625, 0.75, 0.5, 0.8125, 0.75, 0.8125, 0.875, 0.75, 0.875, 0.75, 0.75, 0.8125, 0.125, 0.8125, 0.25, 0.75, 0.25, 0.75, 0.125, 0.8125, 0.375, 0.8125, 0.5, 0.75, 0.5, 0.75, 0.375, 0.8125, 0.625, 0.8125, 0.75, 0.75, 0.75, 0.75, 0.625, 0.8125, 0.875, 0.7812, 1.0, 0.75, 0.875, 1.0, 0.875, 0.875, 0.875, 0.875, 1.0, 1.0, 1.0, 0.875, 0.875, 0.75, 0.875, 0.75, 1.0, 0.875, 1.0, 0.6875, 0.875, 0.625, 0.875, 0.625, 1.0, 0.6875, 1.0, 0.625, 0.875, 0.5, 0.875, 0.5, 1.0, 0.625, 1.0, 0.5, 0.875, 0.375, 0.875, 0.375, 1.0, 0.5, 1.0, 0.375, 0.875, 0.25, 0.875, 0.25, 1.0, 0.375, 1.0, 0.6875, 1.0, 0.6875, 1.0, 0.875, 1.0, 0.875, 1.0, 0.1875, 0.875, 0.125, 0.875, 0.125, 1.0, 0.1875, 1.0, 0.125, 0.875, 0.0, 0.875, 0.0, 1.0, 0.125, 1.0, 0.5451, 0.3349, 0.51, 0.25, 0.5803, 0.08029, 0.75, 0.01, 0.9197, 0.08029, 0.9549, 0.1651, 0.125, 0.5, 0.0, 0.5, 0.0, 0.625, 0.125, 0.625, 0.125, 0.625, 0.0, 0.625, 0.0, 0.75, 0.125, 0.75, 0.125, 0.75, 0.0, 0.75, 0.0, 0.875, 0.125, 0.875, 0.1875, 0.5, 0.125, 0.5, 0.125, 0.625, 0.1875, 0.625, 0.1875, 0.625, 0.125, 0.625, 0.125, 0.75, 0.1875, 0.75, 0.1875, 0.75, 0.125, 0.75, 0.125, 0.875, 0.1875, 0.875, 0.375, 0.5, 0.25, 0.5, 0.25, 0.625, 0.375, 0.625, 0.375, 0.625, 0.25, 0.625, 0.25, 0.75, 0.375, 0.75, 0.375, 0.75, 0.25, 0.75, 0.25, 0.875, 0.375, 0.875, 0.5, 0.5, 0.375, 0.5, 0.375, 0.625, 0.5, 0.625, 0.5, 0.625, 0.375, 0.625, 0.375, 0.75, 0.5, 0.75, 0.5, 0.75, 0.375, 0.75, 0.375, 0.875, 0.5, 0.875, 0.625, 0.5, 0.5, 0.5, 0.5, 0.625, 0.625, 0.625, 0.625, 0.625, 0.5, 0.625, 0.5, 0.75, 0.625, 0.75, 0.625, 0.75, 0.5, 0.75, 0.5, 0.875, 0.625, 0.875, 0.6875, 0.5, 0.625, 0.5, 0.625, 0.625, 0.6875, 0.625, 0.6875, 0.625, 0.625, 0.625, 0.625, 0.75, 0.6875, 0.75, 0.6875, 0.75, 0.625, 0.75, 0.625, 0.875, 0.6875, 0.875, 0.875, 0.5, 0.75, 0.5, 0.75, 0.625, 0.875, 0.625, 0.875, 0.625, 0.75, 0.625, 0.75, 0.75, 0.875, 0.75, 0.875, 0.75, 0.75, 0.75, 0.75, 0.875, 0.875, 0.875, 1.0, 0.5, 0.875, 0.5, 0.875, 0.625, 1.0, 0.625, 1.0, 0.625, 0.875, 0.625, 0.875, 0.75, 1.0, 0.75, 1.0, 0.75, 0.875, 0.75, 0.875, 0.875, 1.0, 0.875, 0.1875, 1.0, 0.1875, 1.0, 0.25, 1.0, 0.25, 1.0, 0.5, 1.0, 0.5, 1.0, 0.625, 1.0, 0.625, 1.0, 0.6875, 1.0, 0.6875, 1.0, 0.5, 1.0, 0.625, 1.0, 0.6875, 1.0, 0.6875, 1.0, 0.5, 1.0, 0.5, 1.0, 0.75, 1.0, 0.75, 1.0, 0.875, 1.0, 0.875, 1.0, 0.6875, 1.0, 0.6875, 1.0, 0.75, 1.0, 0.75, 1.0, 0.1875, 1.0, 0.1875, 1.0, 0.0, 1.0, 0.125, 1.0, 0.6875, 1.0, 0.1875, 1.0, 0.375, 1.0, 0.5, 1.0, 0.375, 1.0, 0.375, 1.0, 0.5, 1.0, 0.5, 1.0, 0.0, 1.0, 0.0, 1.0, 0.125, 1.0, 0.125, 1.0, 0.875, 1.0, 0.875, 1.0, 1.0, 1.0, 1.0, 1.0, 0.25, 1.0, 0.25, 1.0, 0.375, 1.0, 0.375, 1.0, 0.875, 1.0, 0.0, 1.0, 0.1875, 1.0, 0.6875, 1.0, 0.25, 1.0, 0.375, 1.0, 0.1875, 1.0, 0.1875, 1.0, 0.625, 1.0, 0.625, 1.0, 0.6875, 1.0, 0.6875, 1.0, 0.875, 1.0, 0.875, 1.0, 0.6875, 1.0, 0.6875, 1.0, 0.75, 1.0, 0.875, 1.0, 0.6875, 1.0, 0.6875, 1.0, 0.125, 1.0, 0.125, 1.0, 0.1875, 1.0, 0.1875, 1.0, 0.75, 0.75, 0.6875, 0.75, 0.6875, 0.875, 0.75, 0.875, 0.75, 0.625, 0.6875, 0.625, 0.6875, 0.75, 0.75, 0.75, 0.75, 0.5, 0.6875, 0.5, 0.6875, 0.625, 0.75, 0.625, 0.25, 0.75, 0.1875, 0.75, 0.1875, 0.875, 0.25, 0.875, 0.25, 0.625, 0.1875, 0.625, 0.1875, 0.75, 0.25, 0.75, 0.25, 0.5, 0.1875, 0.5, 0.1875, 0.625, 0.25, 0.625, 0.75, 0.49, 0.5803, 0.4197, 0.5451, 0.3349, 0.9549, 0.1651, 0.99, 0.25, 0.9197, 0.4197, 0.25, 0.875, 0.1875, 0.875, 0.1875, 1.0, 0.25, 1.0, 0.5, 1.0, 0.5, 1.0, 0.6875, 1.0, 0.6875, 1.0, 0.75, 0.875, 0.6875, 0.875, 0.6875, 1.0, 0.75, 1.0, 0.75, 0.625, 0.6875, 0.625, 0.6875, 0.75, 0.75, 0.75, 0.75, 0.875, 0.6875, 0.875, 0.7187, 1.0, 0.7188, 0.0, 0.6875, 0.125, 0.75, 0.125, 0.75, 0.25, 0.6875, 0.25, 0.6875, 0.375, 0.75, 0.375, 0.75, 0.5, 0.6875, 0.5, 0.6875, 0.625, 0.75, 0.625, 0.75, 0.75, 0.6875, 0.75, 0.6875, 0.875, 0.75, 0.875, 0.75, 0.125, 0.6875, 0.125, 0.6875, 0.25, 0.75, 0.25, 0.75, 0.375, 0.6875, 0.375, 0.6875, 0.5, 0.75, 0.5, 0.6875, 0.25, 0.625, 0.25, 0.625, 0.375, 0.6875, 0.375, 0.6875, 0.5, 0.625, 0.5, 0.625, 0.625, 0.6875, 0.625, 0.6875, 0.75, 0.625, 0.75, 0.625, 0.875, 0.6875, 0.875, 0.6875, 0.125, 0.625, 0.125, 0.625, 0.25, 0.6875, 0.25, 0.6875, 0.375, 0.625, 0.375, 0.625, 0.5, 0.6875, 0.5, 0.6875, 0.625, 0.625, 0.625, 0.625, 0.75, 0.6875, 0.75, 0.6875, 0.875, 0.625, 0.875, 0.6562, 1.0, 0.6562, 0.0, 0.625, 0.125, 0.6875, 0.125, 0.625, 0.125, 0.5625, 0.125, 0.5625, 0.25, 0.625, 0.25, 0.625, 0.375, 0.5625, 0.375, 0.5625, 0.5, 0.625, 0.5, 0.625, 0.625, 0.5625, 0.625, 0.5625, 0.75, 0.625, 0.75, 0.625, 0.875, 0.5625, 0.875, 0.5937, 1.0, 0.5937, 0.0, 0.5625, 0.125, 0.625, 0.125, 0.625, 0.25, 0.5625, 0.25, 0.5625, 0.375, 0.625, 0.375, 0.625, 0.5, 0.5625, 0.5, 0.5625, 0.625, 0.625, 0.625, 0.625, 0.75, 0.5625, 0.75, 0.5625, 0.875, 0.625, 0.875, 0.5625, 0.375, 0.5, 0.375, 0.5, 0.5, 0.5625, 0.5, 0.5625, 0.625, 0.5, 0.625, 0.5, 0.75, 0.5625, 0.75, 0.5625, 0.875, 0.5, 0.875, 0.5312, 1.0, 0.5312, 0.0, 0.5, 0.125, 0.5625, 0.125, 0.5625, 0.25, 0.5, 0.25, 0.5, 0.375, 0.5625, 0.375, 0.5625, 0.5, 0.5, 0.5, 0.5, 0.625, 0.5625, 0.625, 0.5625, 0.75, 0.5, 0.75, 0.5, 0.875, 0.5625, 0.875, 0.5625, 0.125, 0.5, 0.125, 0.5, 0.25, 0.5625, 0.25, 0.4687, 0.0, 0.4375, 0.125, 0.5, 0.125, 0.5, 0.25, 0.4375, 0.25, 0.4375, 0.375, 0.5, 0.375, 0.5, 0.5, 0.4375, 0.5, 0.4375, 0.625, 0.5, 0.625, 0.5, 0.75, 0.4375, 0.75, 0.4375, 0.875, 0.5, 0.875, 0.5, 0.125, 0.4375, 0.125, 0.4375, 0.25, 0.5, 0.25, 0.5, 0.375, 0.4375, 0.375, 0.4375, 0.5, 0.5, 0.5, 0.5, 0.625, 0.4375, 0.625, 0.4375, 0.75, 0.5, 0.75, 0.5, 0.875, 0.4375, 0.875, 0.4687, 1.0, 0.4375, 0.5, 0.375, 0.5, 0.375, 0.625, 0.4375, 0.625, 0.4375, 0.75, 0.375, 0.75, 0.375, 0.875, 0.4375, 0.875, 0.4375, 0.125, 0.375, 0.125, 0.375, 0.25, 0.4375, 0.25, 0.4375, 0.375, 0.375, 0.375, 0.375, 0.5, 0.4375, 0.5, 0.4375, 0.625, 0.375, 0.625, 0.375, 0.75, 0.4375, 0.75, 0.4375, 0.875, 0.375, 0.875, 0.4062, 1.0, 0.4062, 0.0, 0.375, 0.125, 0.4375, 0.125, 0.4375, 0.25, 0.375, 0.25, 0.375, 0.375, 0.4375, 0.375, 0.375, 0.125, 0.3125, 0.125, 0.3125, 0.25, 0.375, 0.25, 0.375, 0.375, 0.3125, 0.375, 0.3125, 0.5, 0.375, 0.5, 0.375, 0.625, 0.3125, 0.625, 0.3125, 0.75, 0.375, 0.75, 0.375, 0.875, 0.3125, 0.875, 0.3437, 1.0, 0.3437, 0.0, 0.3125, 0.125, 0.375, 0.125, 0.375, 0.25, 0.3125, 0.25, 0.3125, 0.375, 0.375, 0.375, 0.375, 0.5, 0.3125, 0.5, 0.3125, 0.625, 0.375, 0.625, 0.375, 0.75, 0.3125, 0.75, 0.3125, 0.875, 0.375, 0.875, 0.3125, 0.625, 0.25, 0.625, 0.25, 0.75, 0.3125, 0.75, 0.3125, 0.875, 0.25, 0.875, 0.2812, 1.0, 0.2812, 0.0, 0.25, 0.125, 0.3125, 0.125, 0.3125, 0.25, 0.25, 0.25, 0.25, 0.375, 0.3125, 0.375, 0.3125, 0.5, 0.25, 0.5, 0.25, 0.625, 0.3125, 0.625, 0.3125, 0.75, 0.25, 0.75, 0.25, 0.875, 0.3125, 0.875, 0.3125, 0.125, 0.25, 0.125, 0.25, 0.25, 0.3125, 0.25, 0.3125, 0.375, 0.25, 0.375, 0.25, 0.5, 0.3125, 0.5, 0.2188, 0.0, 0.1875, 0.125, 0.25, 0.125, 0.25, 0.25, 0.1875, 0.25, 0.1875, 0.375, 0.25, 0.375, 0.25, 0.5, 0.1875, 0.5, 0.1875, 0.625, 0.25, 0.625, 0.25, 0.75, 0.1875, 0.75, 0.1875, 0.875, 0.25, 0.875, 0.25, 0.125, 0.1875, 0.125, 0.1875, 0.25, 0.25, 0.25, 0.25, 0.375, 0.1875, 0.375, 0.1875, 0.5, 0.25, 0.5, 0.25, 0.625, 0.1875, 0.625, 0.1875, 0.75, 0.25, 0.75, 0.25, 0.875, 0.1875, 0.875, 0.2188, 1.0, 0.1875, 0.75, 0.125, 0.75, 0.125, 0.875, 0.1875, 0.875, 0.1875, 0.125, 0.125, 0.125, 0.125, 0.25, 0.1875, 0.25, 0.1875, 0.375, 0.125, 0.375, 0.125, 0.5, 0.1875, 0.5, 0.1875, 0.625, 0.125, 0.625, 0.125, 0.75, 0.1875, 0.75, 0.1875, 0.875, 0.125, 0.875, 0.1563, 1.0, 0.1562, 0.0, 0.125, 0.125, 0.1875, 0.125, 0.1875, 0.25, 0.125, 0.25, 0.125, 0.375, 0.1875, 0.375, 0.1875, 0.5, 0.125, 0.5, 0.125, 0.625, 0.1875, 0.625, 0.125, 0.125, 0.0625, 0.125, 0.0625, 0.25, 0.125, 0.25, 0.125, 0.375, 0.0625, 0.375, 0.0625, 0.5, 0.125, 0.5, 0.125, 0.625, 0.0625, 0.625, 0.0625, 0.75, 0.125, 0.75, 0.125, 0.875, 0.0625, 0.875, 0.09375, 1.0, 0.09375, 0.0, 0.0625, 0.125, 0.125, 0.125, 0.125, 0.25, 0.0625, 0.25, 0.0625, 0.375, 0.125, 0.375, 0.125, 0.5, 0.0625, 0.5, 0.0625, 0.625, 0.125, 0.625, 0.125, 0.75, 0.0625, 0.75, 0.0625, 0.875, 0.125, 0.875, 0.0625, 0.875, 0.0, 0.875, 0.03125, 1.0, 0.03125, 0.0, 0.0, 0.125, 0.0625, 0.125, 0.0625, 0.25, 0.0, 0.25, 0.0, 0.375, 0.0625, 0.375, 0.0625, 0.5, 0.0, 0.5, 0.0, 0.625, 0.0625, 0.625, 0.0625, 0.75, 0.0, 0.75, 0.0, 0.875, 0.0625, 0.875, 0.0625, 0.125, 0.0, 0.125, 0.0, 0.25, 0.0625, 0.25, 0.0625, 0.375, 0.0, 0.375, 0.0, 0.5, 0.0625, 0.5, 0.0625, 0.625, 0.0, 0.625, 0.0, 0.75, 0.0625, 0.75, 1.0, 0.25, 0.9375, 0.25, 0.9375, 0.375, 1.0, 0.375, 1.0, 0.5, 0.9375, 0.5, 0.9375, 0.625, 1.0, 0.625, 1.0, 0.75, 0.9375, 0.75, 0.9375, 0.875, 1.0, 0.875, 1.0, 0.125, 0.9375, 0.125, 0.9375, 0.25, 1.0, 0.25, 1.0, 0.375, 0.9375, 0.375, 0.9375, 0.5, 1.0, 0.5, 1.0, 0.625, 0.9375, 0.625, 0.9375, 0.75, 1.0, 0.75, 1.0, 0.875, 0.9375, 0.875, 0.9688, 1.0, 0.9688, 0.0, 0.9375, 0.125, 1.0, 0.125, 0.9375, 0.125, 0.875, 0.125, 0.875, 0.25, 0.9375, 0.25, 0.9375, 0.375, 0.875, 0.375, 0.875, 0.5, 0.9375, 0.5, 0.9375, 0.625, 0.875, 0.625, 0.875, 0.75, 0.9375, 0.75, 0.9375, 0.875, 0.875, 0.875, 0.9062, 1.0, 0.9062, 0.0, 0.875, 0.125, 0.9375, 0.125, 0.9375, 0.25, 0.875, 0.25, 0.875, 0.375, 0.9375, 0.375, 0.9375, 0.5, 0.875, 0.5, 0.875, 0.625, 0.9375, 0.625, 0.9375, 0.75, 0.875, 0.75, 0.875, 0.875, 0.9375, 0.875, 0.875, 0.375, 0.8125, 0.375, 0.8125, 0.5, 0.875, 0.5, 0.875, 0.625, 0.8125, 0.625, 0.8125, 0.75, 0.875, 0.75, 0.875, 0.875, 0.8125, 0.875, 0.8437, 1.0, 0.8437, 0.0, 0.8125, 0.125, 0.875, 0.125, 0.875, 0.25, 0.8125, 0.25, 0.8125, 0.375, 0.875, 0.375, 0.875, 0.5, 0.8125, 0.5, 0.8125, 0.625, 0.875, 0.625, 0.875, 0.75, 0.8125, 0.75, 0.8125, 0.875, 0.875, 0.875, 0.875, 0.125, 0.8125, 0.125, 0.8125, 0.25, 0.875, 0.25, 0.7812, 0.0, 0.75, 0.125, 0.8125, 0.125, 0.8125, 0.25, 0.75, 0.25, 0.75, 0.375, 0.8125, 0.375, 0.8125, 0.5, 0.75, 0.5, 0.75, 0.625, 0.8125, 0.625, 0.8125, 0.75, 0.75, 0.75, 0.75, 0.875, 0.8125, 0.875, 0.8125, 0.125, 0.75, 0.125, 0.75, 0.25, 0.8125, 0.25, 0.8125, 0.375, 0.75, 0.375, 0.75, 0.5, 0.8125, 0.5, 0.8125, 0.625, 0.75, 0.625, 0.75, 0.75, 0.8125, 0.75, 0.8125, 0.875, 0.75, 0.875, 0.7812, 1.0])
me_sphere_002.materials.append(mat_material_001)
me_sphere_002.materials.append(mat_material_002)
me_sphere_002.use_remesh_fix_poles = True
me_sphere_002.use_remesh_preserve_attributes = False
me_sphere_002.update()

# ---- objects
ob_nadelbaum_02_unsymetric_01 = bpy.data.objects.new('Nadelbaum_02_unsymetric_01', me_sphere_002)

# ---- transforms, parenting, visibility, modifiers, constraints
ob_nadelbaum_02_unsymetric_01.location = (0.0, 0.0, 0.0)
ob_nadelbaum_02_unsymetric_01.scale = (-2.572, 1.931, 1.212)

# ---- collection membership
col_nadelbaum_02_unsymetric_01.objects.link(ob_nadelbaum_02_unsymetric_01)

# ---- scene / render settings (as saved in the file)
scene.frame_start = 1; scene.frame_end = 250; scene.frame_set(2)
scene.render.engine = 'BLENDER_EEVEE_NEXT'
scene.cycles.use_denoising = False
scene.cycles.samples = 128
scene.cycles.sampling_pattern = 'TABULATED_SOBOL'
scene.cycles.use_adaptive_sampling = False
scene.cycles.use_light_tree = False
scene.view_settings.view_transform = 'Filmic'
bpy.context.view_layer.update()

# ---- added for rendering (the .blend has no active camera and no usable light): camera, sun
cam_auto = bpy.data.cameras.new('AutoCamera')
cam_auto.lens = 50.0
cam_auto.sensor_width = 36.0
cam_auto.clip_end = 1000.0
ob_auto_camera = bpy.data.objects.new('AutoCamera', cam_auto)
scene.collection.objects.link(ob_auto_camera)
ob_auto_camera.location = (15.6571, -19.7642, 20.5523)
ob_auto_camera.rotation_euler = (1.09748, -7.21219e-08, 0.694738)
scene.camera = ob_auto_camera
light_auto_sun = bpy.data.lights.new('AutoSun', 'SUN')
light_auto_sun.energy = 3.0
light_auto_sun.angle = 0.0523599
ob_auto_sun = bpy.data.objects.new('AutoSun', light_auto_sun)
scene.collection.objects.link(ob_auto_sun)
ob_auto_sun.rotation_euler = (0.872665, 0.174533, 0.523599)
bpy.context.view_layer.update()
